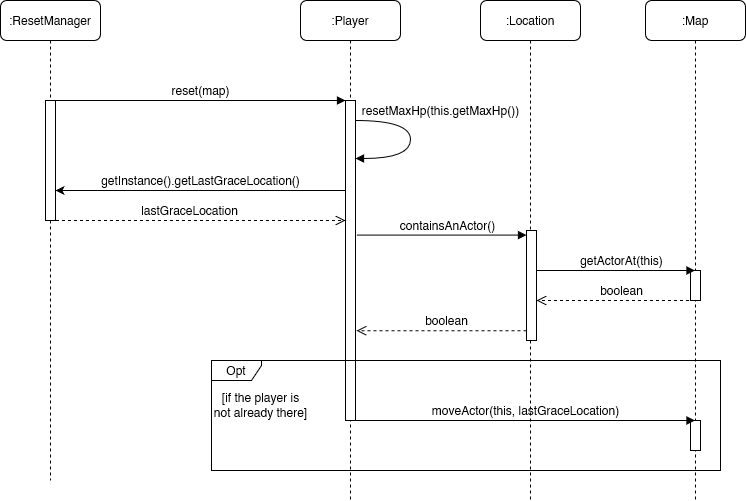

The diagram above was exported from draw.io. Its source (the exported page's mxGraphModel, read from the mxfile embedded in the PNG):
<mxGraphModel dx="1074" dy="669" grid="1" gridSize="10" guides="1" tooltips="1" connect="1" arrows="1" fold="1" page="1" pageScale="1" pageWidth="1100" pageHeight="850" background="none" math="0" shadow="0">
  <root>
    <mxCell id="0" />
    <mxCell id="1" parent="0" />
    <mxCell id="7baba1c4bc27f4b0-2" value=":Player" style="shape=umlLifeline;perimeter=lifelinePerimeter;whiteSpace=wrap;html=1;container=0;collapsible=0;recursiveResize=0;outlineConnect=0;rounded=1;shadow=0;comic=0;labelBackgroundColor=none;strokeWidth=1;fontFamily=Helvetica;fontSize=12;align=center;size=40;movable=1;resizable=1;rotatable=1;deletable=1;editable=1;locked=0;connectable=1;" parent="1" vertex="1">
      <mxGeometry x="400" y="80" width="100" height="500" as="geometry" />
    </mxCell>
    <mxCell id="7baba1c4bc27f4b0-3" value=":Location" style="shape=umlLifeline;perimeter=lifelinePerimeter;whiteSpace=wrap;html=1;container=1;collapsible=0;recursiveResize=0;outlineConnect=0;rounded=1;shadow=0;comic=0;labelBackgroundColor=none;strokeWidth=1;fontFamily=Helvetica;fontSize=12;align=center;" parent="1" vertex="1">
      <mxGeometry x="580" y="80" width="100" height="500" as="geometry" />
    </mxCell>
    <mxCell id="7baba1c4bc27f4b0-8" value=":ResetManager" style="shape=umlLifeline;perimeter=lifelinePerimeter;whiteSpace=wrap;html=1;container=1;collapsible=0;recursiveResize=0;outlineConnect=0;rounded=1;shadow=0;comic=0;labelBackgroundColor=none;strokeWidth=1;fontFamily=Helvetica;fontSize=12;align=center;" parent="1" vertex="1">
      <mxGeometry x="100" y="80" width="100" height="480" as="geometry" />
    </mxCell>
    <mxCell id="7baba1c4bc27f4b0-9" value="" style="html=1;points=[];perimeter=orthogonalPerimeter;rounded=0;shadow=0;comic=0;labelBackgroundColor=none;strokeWidth=1;fontFamily=Helvetica;fontSize=12;align=center;" parent="7baba1c4bc27f4b0-8" vertex="1">
      <mxGeometry x="45" y="100" width="10" height="120" as="geometry" />
    </mxCell>
    <mxCell id="7baba1c4bc27f4b0-11" value="reset(map)" style="html=1;verticalAlign=bottom;endArrow=block;entryX=0;entryY=0;labelBackgroundColor=none;fontFamily=Helvetica;fontSize=12;edgeStyle=elbowEdgeStyle;elbow=vertical;" parent="1" source="7baba1c4bc27f4b0-9" target="7baba1c4bc27f4b0-10" edge="1">
      <mxGeometry relative="1" as="geometry">
        <mxPoint x="220" y="190" as="sourcePoint" />
        <mxPoint as="offset" />
      </mxGeometry>
    </mxCell>
    <mxCell id="DH6IuwQM_21PFYgnU8KK-26" value=":Map" style="shape=umlLifeline;perimeter=lifelinePerimeter;whiteSpace=wrap;html=1;container=1;collapsible=0;recursiveResize=0;outlineConnect=0;rounded=1;shadow=0;comic=0;labelBackgroundColor=none;strokeWidth=1;fontFamily=Helvetica;fontSize=12;align=center;" parent="1" vertex="1">
      <mxGeometry x="745" y="80" width="100" height="500" as="geometry" />
    </mxCell>
    <mxCell id="DH6IuwQM_21PFYgnU8KK-27" value="" style="html=1;points=[];perimeter=orthogonalPerimeter;rounded=0;shadow=0;comic=0;labelBackgroundColor=none;strokeWidth=1;fontFamily=Helvetica;fontSize=12;align=center;" parent="DH6IuwQM_21PFYgnU8KK-26" vertex="1">
      <mxGeometry x="45" y="270" width="10" height="30" as="geometry" />
    </mxCell>
    <mxCell id="zdNvGmMRSBU-zcqmcYvB-2" value="getInstance().getLastGraceLocation()" style="html=1;verticalAlign=bottom;endArrow=none;labelBackgroundColor=none;fontFamily=Helvetica;fontSize=12;edgeStyle=elbowEdgeStyle;elbow=vertical;startArrow=classic;startFill=1;endFill=0;" edge="1" parent="1" source="7baba1c4bc27f4b0-9" target="7baba1c4bc27f4b0-10">
      <mxGeometry relative="1" as="geometry">
        <mxPoint x="160" y="190" as="sourcePoint" />
        <mxPoint as="offset" />
        <mxPoint x="455" y="190" as="targetPoint" />
        <Array as="points">
          <mxPoint x="350" y="270" />
        </Array>
      </mxGeometry>
    </mxCell>
    <mxCell id="zdNvGmMRSBU-zcqmcYvB-3" value="containsAnActor()" style="html=1;verticalAlign=bottom;endArrow=block;labelBackgroundColor=none;fontFamily=Helvetica;fontSize=12;rounded=0;edgeStyle=elbowEdgeStyle;elbow=vertical;" edge="1" parent="1">
      <mxGeometry x="0.067" relative="1" as="geometry">
        <mxPoint x="456" y="314.58" as="sourcePoint" />
        <mxPoint x="626" y="314.58" as="targetPoint" />
        <mxPoint as="offset" />
        <Array as="points">
          <mxPoint x="561" y="314.58" />
        </Array>
      </mxGeometry>
    </mxCell>
    <mxCell id="7baba1c4bc27f4b0-13" value="" style="html=1;points=[];perimeter=orthogonalPerimeter;rounded=0;shadow=0;comic=0;labelBackgroundColor=none;strokeWidth=1;fontFamily=Helvetica;fontSize=12;align=center;" parent="1" vertex="1">
      <mxGeometry x="626" y="310" width="10" height="110" as="geometry" />
    </mxCell>
    <mxCell id="zdNvGmMRSBU-zcqmcYvB-6" value="getActorAt(this)" style="html=1;verticalAlign=bottom;endArrow=block;labelBackgroundColor=none;fontFamily=Helvetica;fontSize=12;rounded=0;edgeStyle=elbowEdgeStyle;elbow=vertical;" edge="1" parent="1" source="7baba1c4bc27f4b0-13" target="DH6IuwQM_21PFYgnU8KK-26">
      <mxGeometry x="0.067" relative="1" as="geometry">
        <mxPoint x="650" y="340" as="sourcePoint" />
        <mxPoint x="790" y="340" as="targetPoint" />
        <mxPoint as="offset" />
        <Array as="points">
          <mxPoint x="720" y="350" />
        </Array>
      </mxGeometry>
    </mxCell>
    <mxCell id="zdNvGmMRSBU-zcqmcYvB-7" value="boolean" style="html=1;verticalAlign=bottom;endArrow=open;dashed=1;endSize=8;labelBackgroundColor=none;fontFamily=Helvetica;fontSize=12;edgeStyle=elbowEdgeStyle;elbow=vertical;" edge="1" parent="1" source="DH6IuwQM_21PFYgnU8KK-26">
      <mxGeometry x="-0.0612" relative="1" as="geometry">
        <mxPoint x="636" y="379.78999999999996" as="targetPoint" />
        <Array as="points">
          <mxPoint x="800" y="380" />
        </Array>
        <mxPoint x="790" y="380" as="sourcePoint" />
        <mxPoint as="offset" />
      </mxGeometry>
    </mxCell>
    <mxCell id="zdNvGmMRSBU-zcqmcYvB-8" value="boolean" style="html=1;verticalAlign=bottom;endArrow=open;dashed=1;endSize=8;labelBackgroundColor=none;fontFamily=Helvetica;fontSize=12;edgeStyle=elbowEdgeStyle;elbow=vertical;" edge="1" parent="1" source="7baba1c4bc27f4b0-13">
      <mxGeometry x="-0.0612" relative="1" as="geometry">
        <mxPoint x="456" y="409.99999999999994" as="targetPoint" />
        <Array as="points">
          <mxPoint x="620" y="410.21" />
        </Array>
        <mxPoint x="615" y="410.21" as="sourcePoint" />
        <mxPoint as="offset" />
      </mxGeometry>
    </mxCell>
    <mxCell id="7baba1c4bc27f4b0-10" value="" style="html=1;points=[];perimeter=orthogonalPerimeter;rounded=0;shadow=0;comic=0;labelBackgroundColor=none;strokeWidth=1;fontFamily=Helvetica;fontSize=12;align=center;" parent="1" vertex="1">
      <mxGeometry x="445" y="180" width="10" height="320" as="geometry" />
    </mxCell>
    <mxCell id="zdNvGmMRSBU-zcqmcYvB-1" value="resetMaxHp(this.getMaxHp())" style="html=1;verticalAlign=bottom;endArrow=block;labelBackgroundColor=none;fontFamily=Helvetica;fontSize=12;elbow=vertical;edgeStyle=orthogonalEdgeStyle;curved=1;exitX=1.038;exitY=0.345;exitPerimeter=0;" edge="1" parent="1" target="7baba1c4bc27f4b0-10">
      <mxGeometry x="-0.2566" y="30" relative="1" as="geometry">
        <mxPoint x="455" y="200" as="sourcePoint" />
        <mxPoint x="460" y="238" as="targetPoint" />
        <Array as="points">
          <mxPoint x="510" y="200" />
          <mxPoint x="510" y="238" />
        </Array>
        <mxPoint as="offset" />
      </mxGeometry>
    </mxCell>
    <mxCell id="DH6IuwQM_21PFYgnU8KK-13" value="Opt" style="shape=umlFrame;whiteSpace=wrap;html=1;pointerEvents=0;width=50;height=20;fontFamily=Helvetica;movable=1;resizable=1;rotatable=1;deletable=1;editable=1;locked=0;connectable=1;" parent="1" vertex="1">
      <mxGeometry x="311" y="440" width="509" height="110" as="geometry" />
    </mxCell>
    <mxCell id="DH6IuwQM_21PFYgnU8KK-14" value="&lt;div&gt;[if the player is &lt;br&gt;&lt;/div&gt;&lt;div&gt;not already there]&lt;/div&gt;" style="text;html=1;align=center;verticalAlign=middle;resizable=0;points=[];autosize=1;strokeColor=none;fillColor=none;fontFamily=Helvetica;" parent="1" vertex="1">
      <mxGeometry x="300" y="465" width="120" height="40" as="geometry" />
    </mxCell>
    <mxCell id="zdNvGmMRSBU-zcqmcYvB-9" value="lastGraceLocation" style="html=1;verticalAlign=bottom;endArrow=open;dashed=1;endSize=8;labelBackgroundColor=none;fontFamily=Helvetica;fontSize=12;edgeStyle=elbowEdgeStyle;elbow=vertical;" edge="1" parent="1" source="7baba1c4bc27f4b0-8" target="7baba1c4bc27f4b0-10">
      <mxGeometry x="-0.0612" relative="1" as="geometry">
        <mxPoint x="230" y="319.99999999999994" as="targetPoint" />
        <Array as="points">
          <mxPoint x="340" y="300" />
          <mxPoint x="394" y="320.21" />
        </Array>
        <mxPoint x="400" y="320" as="sourcePoint" />
        <mxPoint as="offset" />
      </mxGeometry>
    </mxCell>
    <mxCell id="zdNvGmMRSBU-zcqmcYvB-10" value="" style="html=1;points=[];perimeter=orthogonalPerimeter;rounded=0;shadow=0;comic=0;labelBackgroundColor=none;strokeWidth=1;fontFamily=Helvetica;fontSize=12;align=center;" vertex="1" parent="1">
      <mxGeometry x="790" y="500" width="10" height="30" as="geometry" />
    </mxCell>
    <mxCell id="DH6IuwQM_21PFYgnU8KK-28" value="moveActor(this, lastGraceLocation)" style="html=1;verticalAlign=bottom;endArrow=block;labelBackgroundColor=none;fontFamily=Helvetica;fontSize=12;rounded=0;edgeStyle=elbowEdgeStyle;elbow=vertical;" parent="1" target="DH6IuwQM_21PFYgnU8KK-26" edge="1" source="7baba1c4bc27f4b0-10">
      <mxGeometry relative="1" as="geometry">
        <mxPoint x="450" y="490" as="sourcePoint" />
        <mxPoint x="737.5" y="650.2" as="targetPoint" />
        <mxPoint as="offset" />
        <Array as="points">
          <mxPoint x="500" y="500" />
          <mxPoint x="450" y="470" />
        </Array>
      </mxGeometry>
    </mxCell>
  </root>
</mxGraphModel>